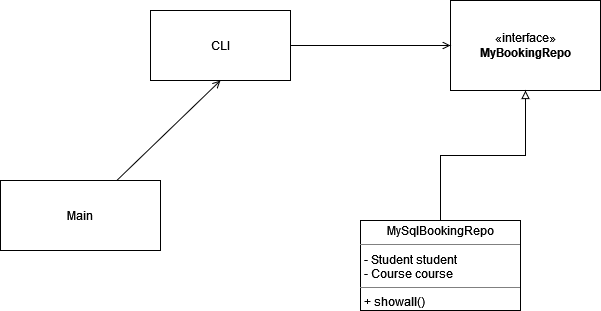

The diagram above was exported from draw.io. Its source (the exported page's mxGraphModel, read from the mxfile embedded in the PNG):
<mxGraphModel dx="1422" dy="780" grid="1" gridSize="10" guides="1" tooltips="1" connect="1" arrows="1" fold="1" page="1" pageScale="1" pageWidth="827" pageHeight="1169" math="0" shadow="0">
  <root>
    <mxCell id="0" />
    <mxCell id="1" parent="0" />
    <mxCell id="UydcIY_8BWBIReHLA3Og-1" value="«interface»&lt;br&gt;&lt;b&gt;MyBookingRepo&lt;/b&gt;" style="html=1;" vertex="1" parent="1">
      <mxGeometry x="550" y="170" width="150" height="90" as="geometry" />
    </mxCell>
    <mxCell id="UydcIY_8BWBIReHLA3Og-4" style="edgeStyle=orthogonalEdgeStyle;rounded=0;orthogonalLoop=1;jettySize=auto;html=1;entryX=0.5;entryY=1;entryDx=0;entryDy=0;endArrow=block;endFill=0;" edge="1" parent="1" source="UydcIY_8BWBIReHLA3Og-2" target="UydcIY_8BWBIReHLA3Og-1">
      <mxGeometry relative="1" as="geometry" />
    </mxCell>
    <mxCell id="UydcIY_8BWBIReHLA3Og-2" value="&lt;p style=&quot;margin:0px;margin-top:4px;text-align:center;&quot;&gt;MySqlBookingRepo&lt;/p&gt;&lt;hr size=&quot;1&quot;&gt;&lt;p style=&quot;margin:0px;margin-left:4px;&quot;&gt;- Student student&lt;br&gt;&lt;/p&gt;&lt;p style=&quot;margin:0px;margin-left:4px;&quot;&gt;- Course course&lt;br&gt;&lt;/p&gt;&lt;hr size=&quot;1&quot;&gt;&lt;p style=&quot;margin:0px;margin-left:4px;&quot;&gt;+ showall()&lt;/p&gt;" style="verticalAlign=top;align=left;overflow=fill;fontSize=12;fontFamily=Helvetica;html=1;" vertex="1" parent="1">
      <mxGeometry x="460" y="390" width="160" height="90" as="geometry" />
    </mxCell>
    <mxCell id="UydcIY_8BWBIReHLA3Og-8" style="edgeStyle=orthogonalEdgeStyle;rounded=0;orthogonalLoop=1;jettySize=auto;html=1;entryX=0;entryY=0.5;entryDx=0;entryDy=0;endArrow=open;endFill=0;" edge="1" parent="1" source="UydcIY_8BWBIReHLA3Og-5" target="UydcIY_8BWBIReHLA3Og-1">
      <mxGeometry relative="1" as="geometry" />
    </mxCell>
    <mxCell id="UydcIY_8BWBIReHLA3Og-5" value="CLI" style="rounded=0;whiteSpace=wrap;html=1;" vertex="1" parent="1">
      <mxGeometry x="250" y="180" width="140" height="70" as="geometry" />
    </mxCell>
    <mxCell id="UydcIY_8BWBIReHLA3Og-7" style="rounded=0;orthogonalLoop=1;jettySize=auto;html=1;entryX=0.5;entryY=1;entryDx=0;entryDy=0;endArrow=open;endFill=0;" edge="1" parent="1" source="UydcIY_8BWBIReHLA3Og-6" target="UydcIY_8BWBIReHLA3Og-5">
      <mxGeometry relative="1" as="geometry" />
    </mxCell>
    <mxCell id="UydcIY_8BWBIReHLA3Og-6" value="Main" style="rounded=0;whiteSpace=wrap;html=1;" vertex="1" parent="1">
      <mxGeometry x="100" y="350" width="160" height="70" as="geometry" />
    </mxCell>
  </root>
</mxGraphModel>